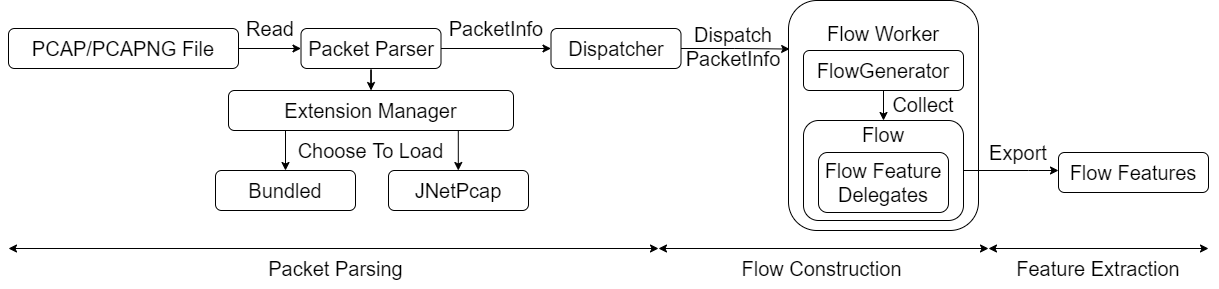

The diagram above was exported from draw.io. Its source (the exported page's mxGraphModel, read from the mxfile embedded in the PNG):
<mxGraphModel dx="1673" dy="896" grid="1" gridSize="10" guides="1" tooltips="1" connect="1" arrows="1" fold="1" page="1" pageScale="1" pageWidth="850" pageHeight="1100" background="#ffffff" math="0" shadow="0">
  <root>
    <mxCell id="0" />
    <mxCell id="1" parent="0" />
    <mxCell id="n6Bb8vSfqLuVKE4wQPq9-1" value="&lt;font style=&quot;font-size: 20px&quot;&gt;Flow Worker&lt;br&gt;&lt;br&gt;&lt;/font&gt;&lt;br&gt;&lt;br&gt;&lt;br&gt;&lt;br&gt;&lt;br&gt;&lt;br&gt;&lt;br&gt;&lt;br&gt;&lt;br&gt;&lt;br&gt;" style="rounded=1;whiteSpace=wrap;html=1;" parent="1" vertex="1">
      <mxGeometry x="880" y="312" width="190" height="230" as="geometry" />
    </mxCell>
    <mxCell id="AdiSp2xc-FxdrzP81rPH-3" style="edgeStyle=orthogonalEdgeStyle;rounded=0;orthogonalLoop=1;jettySize=auto;html=1;exitX=1;exitY=0.5;exitDx=0;exitDy=0;entryX=0.006;entryY=0.211;entryDx=0;entryDy=0;entryPerimeter=0;" parent="1" source="n6Bb8vSfqLuVKE4wQPq9-4" target="n6Bb8vSfqLuVKE4wQPq9-1" edge="1">
      <mxGeometry relative="1" as="geometry" />
    </mxCell>
    <mxCell id="n6Bb8vSfqLuVKE4wQPq9-4" value="&lt;font style=&quot;font-size: 20px&quot;&gt;Dispatcher&lt;/font&gt;" style="rounded=1;whiteSpace=wrap;html=1;" parent="1" vertex="1">
      <mxGeometry x="642.5" y="340" width="130" height="40" as="geometry" />
    </mxCell>
    <mxCell id="n6Bb8vSfqLuVKE4wQPq9-20" value="" style="edgeStyle=orthogonalEdgeStyle;rounded=0;orthogonalLoop=1;jettySize=auto;html=1;" parent="1" source="n6Bb8vSfqLuVKE4wQPq9-6" target="n6Bb8vSfqLuVKE4wQPq9-19" edge="1">
      <mxGeometry relative="1" as="geometry" />
    </mxCell>
    <mxCell id="n6Bb8vSfqLuVKE4wQPq9-6" value="&lt;font style=&quot;font-size: 20px&quot;&gt;FlowGenerator&lt;/font&gt;" style="rounded=1;whiteSpace=wrap;html=1;" parent="1" vertex="1">
      <mxGeometry x="895" y="362" width="160" height="40" as="geometry" />
    </mxCell>
    <mxCell id="n6Bb8vSfqLuVKE4wQPq9-28" value="" style="edgeStyle=orthogonalEdgeStyle;rounded=0;orthogonalLoop=1;jettySize=auto;html=1;" parent="1" source="n6Bb8vSfqLuVKE4wQPq9-7" target="n6Bb8vSfqLuVKE4wQPq9-13" edge="1">
      <mxGeometry relative="1" as="geometry" />
    </mxCell>
    <mxCell id="n6Bb8vSfqLuVKE4wQPq9-41" value="" style="edgeStyle=orthogonalEdgeStyle;rounded=0;orthogonalLoop=1;jettySize=auto;html=1;" parent="1" source="n6Bb8vSfqLuVKE4wQPq9-7" target="n6Bb8vSfqLuVKE4wQPq9-4" edge="1">
      <mxGeometry relative="1" as="geometry" />
    </mxCell>
    <mxCell id="n6Bb8vSfqLuVKE4wQPq9-7" value="&lt;font style=&quot;font-size: 20px&quot;&gt;Packet Parser&lt;/font&gt;" style="rounded=1;whiteSpace=wrap;html=1;" parent="1" vertex="1">
      <mxGeometry x="392.5" y="340" width="140" height="40" as="geometry" />
    </mxCell>
    <mxCell id="n6Bb8vSfqLuVKE4wQPq9-9" value="&lt;font style=&quot;font-size: 20px&quot;&gt;Bundled&lt;/font&gt;" style="rounded=1;whiteSpace=wrap;html=1;" parent="1" vertex="1">
      <mxGeometry x="307" y="482" width="140" height="40" as="geometry" />
    </mxCell>
    <mxCell id="n6Bb8vSfqLuVKE4wQPq9-11" value="&lt;font style=&quot;font-size: 20px&quot;&gt;JNetPcap&lt;/font&gt;" style="rounded=1;whiteSpace=wrap;html=1;" parent="1" vertex="1">
      <mxGeometry x="480" y="482" width="140" height="40" as="geometry" />
    </mxCell>
    <mxCell id="n6Bb8vSfqLuVKE4wQPq9-13" value="&lt;font style=&quot;font-size: 20px&quot;&gt;Extension Manager&lt;/font&gt;" style="rounded=1;whiteSpace=wrap;html=1;" parent="1" vertex="1">
      <mxGeometry x="320" y="402" width="285" height="40" as="geometry" />
    </mxCell>
    <mxCell id="n6Bb8vSfqLuVKE4wQPq9-48" style="edgeStyle=orthogonalEdgeStyle;rounded=0;orthogonalLoop=1;jettySize=auto;html=1;exitX=1;exitY=0.5;exitDx=0;exitDy=0;entryX=0;entryY=0.5;entryDx=0;entryDy=0;" parent="1" source="n6Bb8vSfqLuVKE4wQPq9-19" edge="1">
      <mxGeometry relative="1" as="geometry">
        <Array as="points">
          <mxPoint x="1120" y="482" />
          <mxPoint x="1120" y="482" />
        </Array>
        <mxPoint x="1150" y="482" as="targetPoint" />
      </mxGeometry>
    </mxCell>
    <mxCell id="n6Bb8vSfqLuVKE4wQPq9-19" value="&lt;font style=&quot;font-size: 20px&quot;&gt;Flow&lt;br&gt;&lt;br&gt;&lt;br&gt;&lt;br&gt;&lt;/font&gt;" style="rounded=1;whiteSpace=wrap;html=1;" parent="1" vertex="1">
      <mxGeometry x="895" y="432" width="160" height="100" as="geometry" />
    </mxCell>
    <mxCell id="n6Bb8vSfqLuVKE4wQPq9-21" value="&lt;font style=&quot;font-size: 20px&quot;&gt;Collect&lt;/font&gt;" style="text;html=1;strokeColor=none;fillColor=none;align=center;verticalAlign=middle;whiteSpace=wrap;rounded=0;" parent="1" vertex="1">
      <mxGeometry x="960" y="396" width="110" height="40" as="geometry" />
    </mxCell>
    <mxCell id="n6Bb8vSfqLuVKE4wQPq9-29" value="&lt;font style=&quot;font-size: 20px&quot;&gt;Choose To Load&lt;/font&gt;" style="text;html=1;strokeColor=none;fillColor=none;align=center;verticalAlign=middle;whiteSpace=wrap;rounded=0;" parent="1" vertex="1">
      <mxGeometry x="388.25" y="442" width="148.5" height="40" as="geometry" />
    </mxCell>
    <mxCell id="n6Bb8vSfqLuVKE4wQPq9-39" style="edgeStyle=orthogonalEdgeStyle;rounded=0;orthogonalLoop=1;jettySize=auto;html=1;exitX=1;exitY=0.5;exitDx=0;exitDy=0;entryX=0;entryY=0.5;entryDx=0;entryDy=0;" parent="1" source="n6Bb8vSfqLuVKE4wQPq9-32" target="n6Bb8vSfqLuVKE4wQPq9-7" edge="1">
      <mxGeometry relative="1" as="geometry" />
    </mxCell>
    <mxCell id="n6Bb8vSfqLuVKE4wQPq9-32" value="&lt;font style=&quot;font-size: 20px&quot;&gt;PCAP/PCAPNG File&lt;/font&gt;" style="rounded=1;whiteSpace=wrap;html=1;" parent="1" vertex="1">
      <mxGeometry x="100" y="340" width="230" height="40" as="geometry" />
    </mxCell>
    <mxCell id="n6Bb8vSfqLuVKE4wQPq9-40" value="&lt;font style=&quot;font-size: 20px&quot;&gt;Read&lt;/font&gt;" style="text;html=1;strokeColor=none;fillColor=none;align=center;verticalAlign=middle;whiteSpace=wrap;rounded=0;" parent="1" vertex="1">
      <mxGeometry x="307" y="320" width="110" height="40" as="geometry" />
    </mxCell>
    <mxCell id="n6Bb8vSfqLuVKE4wQPq9-42" value="&lt;font style=&quot;font-size: 20px&quot;&gt;PacketInfo&lt;/font&gt;" style="text;html=1;strokeColor=none;fillColor=none;align=center;verticalAlign=middle;whiteSpace=wrap;rounded=0;" parent="1" vertex="1">
      <mxGeometry x="532.5" y="320" width="110" height="40" as="geometry" />
    </mxCell>
    <mxCell id="n6Bb8vSfqLuVKE4wQPq9-45" value="&lt;font style=&quot;font-size: 20px&quot;&gt;Dispatch PacketInfo&lt;/font&gt;" style="text;html=1;strokeColor=none;fillColor=none;align=center;verticalAlign=middle;whiteSpace=wrap;rounded=0;" parent="1" vertex="1">
      <mxGeometry x="770" y="338" width="110" height="40" as="geometry" />
    </mxCell>
    <mxCell id="n6Bb8vSfqLuVKE4wQPq9-47" value="&lt;span style=&quot;font-size: 20px&quot;&gt;Flow Features&lt;/span&gt;" style="rounded=1;whiteSpace=wrap;html=1;" parent="1" vertex="1">
      <mxGeometry x="1150" y="464" width="150" height="40" as="geometry" />
    </mxCell>
    <mxCell id="n6Bb8vSfqLuVKE4wQPq9-50" value="&lt;font style=&quot;font-size: 20px&quot;&gt;Export&lt;/font&gt;" style="text;html=1;strokeColor=none;fillColor=none;align=center;verticalAlign=middle;whiteSpace=wrap;rounded=0;" parent="1" vertex="1">
      <mxGeometry x="1055" y="444" width="110" height="40" as="geometry" />
    </mxCell>
    <mxCell id="jZZU5HJ5Q99Xf7wMq2fA-1" value="" style="endArrow=classic;startArrow=classic;html=1;" parent="1" edge="1">
      <mxGeometry width="50" height="50" relative="1" as="geometry">
        <mxPoint x="100" y="560" as="sourcePoint" />
        <mxPoint x="750" y="560" as="targetPoint" />
      </mxGeometry>
    </mxCell>
    <mxCell id="jZZU5HJ5Q99Xf7wMq2fA-2" value="" style="endArrow=classic;startArrow=classic;html=1;" parent="1" edge="1">
      <mxGeometry width="50" height="50" relative="1" as="geometry">
        <mxPoint x="750" y="560" as="sourcePoint" />
        <mxPoint x="1080" y="560" as="targetPoint" />
      </mxGeometry>
    </mxCell>
    <mxCell id="jZZU5HJ5Q99Xf7wMq2fA-3" value="" style="endArrow=classic;startArrow=classic;html=1;" parent="1" edge="1">
      <mxGeometry width="50" height="50" relative="1" as="geometry">
        <mxPoint x="1300" y="560" as="sourcePoint" />
        <mxPoint x="1080" y="560" as="targetPoint" />
        <Array as="points" />
      </mxGeometry>
    </mxCell>
    <mxCell id="jZZU5HJ5Q99Xf7wMq2fA-4" value="&lt;font style=&quot;font-size: 20px&quot;&gt;Packet Parsing&lt;/font&gt;" style="text;html=1;strokeColor=none;fillColor=none;align=center;verticalAlign=middle;whiteSpace=wrap;rounded=0;" parent="1" vertex="1">
      <mxGeometry x="356" y="560" width="143" height="40" as="geometry" />
    </mxCell>
    <mxCell id="jZZU5HJ5Q99Xf7wMq2fA-5" value="&lt;font style=&quot;font-size: 20px&quot;&gt;Flow Construction&lt;/font&gt;" style="text;html=1;strokeColor=none;fillColor=none;align=center;verticalAlign=middle;whiteSpace=wrap;rounded=0;" parent="1" vertex="1">
      <mxGeometry x="820" y="560" width="186.5" height="40" as="geometry" />
    </mxCell>
    <mxCell id="jZZU5HJ5Q99Xf7wMq2fA-6" value="&lt;font style=&quot;font-size: 20px&quot;&gt;Feature Extraction&lt;/font&gt;" style="text;html=1;strokeColor=none;fillColor=none;align=center;verticalAlign=middle;whiteSpace=wrap;rounded=0;" parent="1" vertex="1">
      <mxGeometry x="1105" y="560" width="170" height="40" as="geometry" />
    </mxCell>
    <mxCell id="HXeoW1qZy3zBdukVzA-F-1" value="&lt;font style=&quot;font-size: 20px&quot;&gt;Flow Feature Delegates&lt;/font&gt;" style="rounded=1;whiteSpace=wrap;html=1;" parent="1" vertex="1">
      <mxGeometry x="910" y="464" width="130" height="60" as="geometry" />
    </mxCell>
    <mxCell id="YB6gsCDkkCWnvNcFay8Z-6" value="" style="endArrow=classic;html=1;" edge="1" parent="1" target="n6Bb8vSfqLuVKE4wQPq9-9">
      <mxGeometry width="50" height="50" relative="1" as="geometry">
        <mxPoint x="377" y="442" as="sourcePoint" />
        <mxPoint x="377" y="480" as="targetPoint" />
      </mxGeometry>
    </mxCell>
    <mxCell id="YB6gsCDkkCWnvNcFay8Z-7" value="" style="endArrow=classic;html=1;" edge="1" parent="1">
      <mxGeometry width="50" height="50" relative="1" as="geometry">
        <mxPoint x="549.8" y="442" as="sourcePoint" />
        <mxPoint x="549.8" y="482" as="targetPoint" />
      </mxGeometry>
    </mxCell>
  </root>
</mxGraphModel>